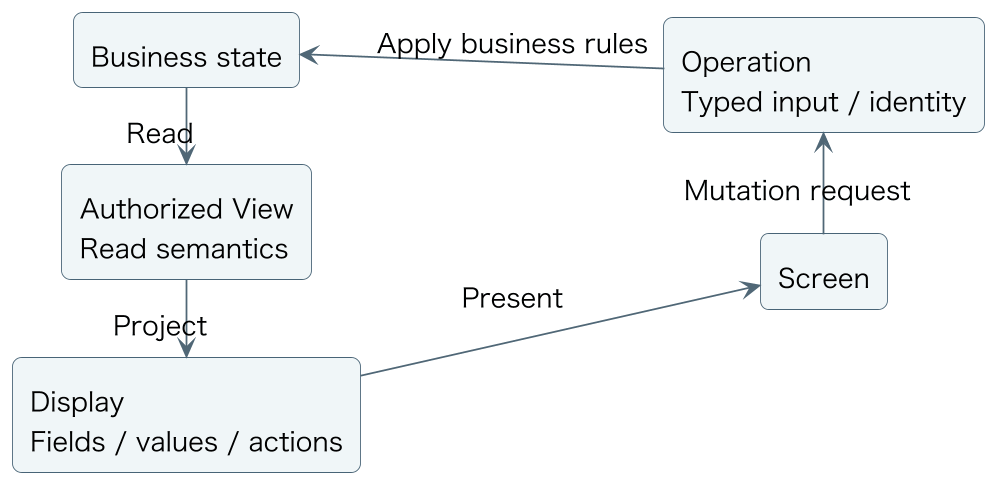

The diagram above was rendered by PlantUML. Its source (embedded in the PNG):
@startuml
skinparam backgroundColor #FFFFFF
skinparam defaultFontName Hiragino Sans
skinparam defaultFontSize 15
skinparam shadowing false
skinparam roundcorner 10
skinparam ArrowColor #506776
skinparam rectangleBorderColor #486477
skinparam rectangleBackgroundColor #F0F6F8
skinparam packageBorderColor #899DA9
skinparam packageBackgroundColor #FFFFFF
skinparam databaseBackgroundColor #F5F2E9
skinparam sequenceParticipantBackgroundColor #F0F6F8
skinparam sequenceLifeLineBorderColor #899DA9
skinparam sequenceMessageAlign center
skinparam noteBackgroundColor #FFF8E9
skinparam noteBorderColor #C5B88B
skinparam dpi 170
skinparam ranksep 15
skinparam nodesep 20
left to right direction
rectangle "Business state" as state
rectangle "Authorized View\nRead semantics" as view
rectangle "Display\nFields / values / actions" as display
rectangle "Screen" as screen
rectangle "Operation\nTyped input / identity" as op
state -right-> view : Read
view -right-> display : Project
display -down-> screen : Present
screen -left-> op : Mutation request
op -up-> state : Apply business rules
@enduml